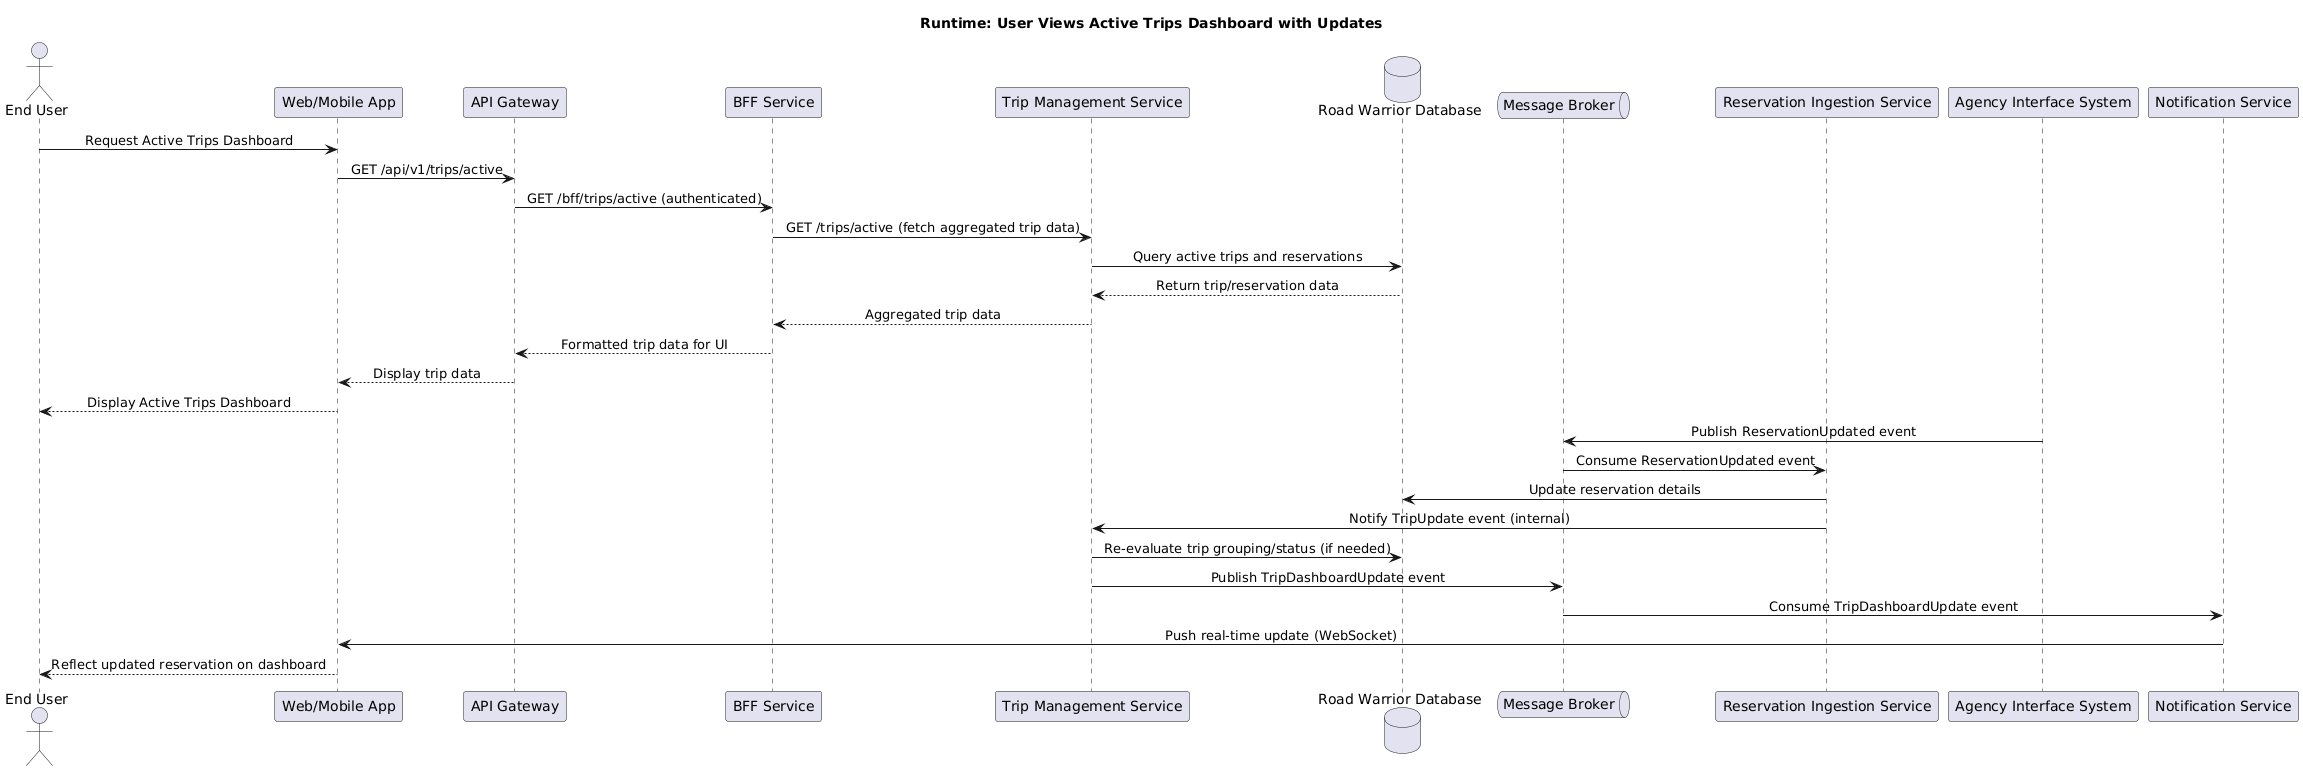

The diagram above was rendered by PlantUML. Its source (embedded in the PNG):
@startuml
title Runtime: User Views Active Trips Dashboard with Updates
skinparam sequenceMessageAlign center

actor "End User" as User
participant "Web/Mobile App" as UI
participant "API Gateway" as APIGW
participant "BFF Service" as BFF
participant "Trip Management Service" as TM
database "Road Warrior Database" as DB
queue "Message Broker" as MB
participant "Reservation Ingestion Service" as RI
participant "Agency Interface System" as AIS
participant "Notification Service" as NS

User -> UI: Request Active Trips Dashboard
UI -> APIGW: GET /api/v1/trips/active
APIGW -> BFF: GET /bff/trips/active (authenticated)
BFF -> TM: GET /trips/active (fetch aggregated trip data)
TM -> DB: Query active trips and reservations
DB --> TM: Return trip/reservation data
TM --> BFF: Aggregated trip data
BFF --> APIGW: Formatted trip data for UI
APIGW --> UI: Display trip data
UI --> User: Display Active Trips Dashboard

' Asynchronous update flow
AIS -> MB: Publish ReservationUpdated event
MB -> RI: Consume ReservationUpdated event
RI -> DB: Update reservation details
RI -> TM: Notify TripUpdate event (internal)
TM -> DB: Re-evaluate trip grouping/status (if needed)
TM -> MB: Publish TripDashboardUpdate event
MB -> NS: Consume TripDashboardUpdate event
NS -> UI: Push real-time update (WebSocket)
UI --> User: Reflect updated reservation on dashboard
@enduml